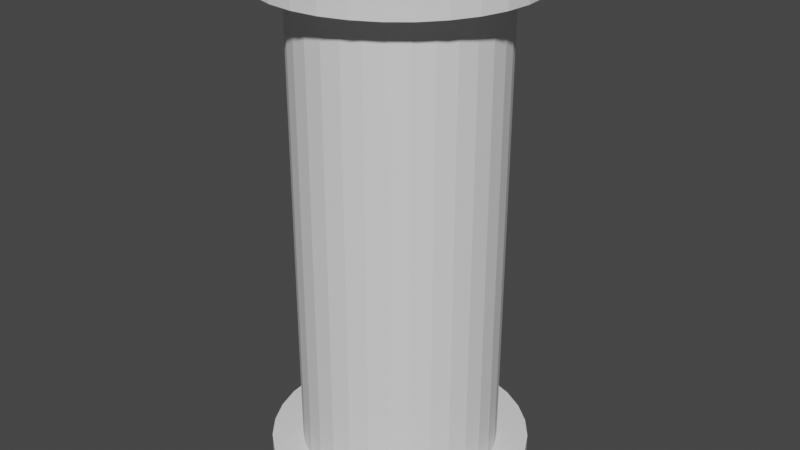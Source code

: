 # Source: rc-axis-hole-for-metal-pin.blend  (saved by Blender 2.83.19; exported with 4.5.12 LTS)
import bpy
from mathutils import Matrix  # noqa: F401  (used for matrix-valued properties, if any)

bpy.ops.wm.read_factory_settings(use_empty=True)
scene = bpy.context.scene
scene.name = 'Scene'

# ---- collections
col_collection = bpy.data.collections.new('Collection'); scene.collection.children.link(col_collection)

# ---- world
world_world = bpy.data.worlds.new('World'); scene.world = world_world
world_world.use_nodes = True; world_world.node_tree.nodes.clear()
_N = world_world.node_tree.nodes; _L = world_world.node_tree.links
n0 = _N.new('ShaderNodeOutputWorld'); n0.name = 'World Output'; n0.location = (300, 300)
n1 = _N.new('ShaderNodeBackground'); n1.name = 'Background'; n1.location = (10, 300)
n1.inputs[0].default_value = (0.05088, 0.05088, 0.05088, 1.0)
_L.new(n1.outputs[0], n0.inputs[0])
n0.is_active_output = True
world_world.color = (0.05088, 0.05088, 0.05088)
world_world.use_sun_shadow = False
world_world.sun_shadow_jitter_overblur = 0.0

# ---- meshes
me_cylinder = bpy.data.meshes.new('Cylinder')
me_cylinder.from_pydata([(0.0, 1.0, -1.0), (0.0, 1.0, 1.0), (0.1951, 0.9808, -1.0), (0.1951, 0.9808, 1.0), (0.3827, 0.9239, -1.0), (0.3827, 0.9239, 1.0), (0.5556, 0.8315, -1.0), (0.5556, 0.8315, 1.0), (0.7071, 0.7071, -1.0), (0.7071, 0.7071, 1.0), (0.8315, 0.5556, -1.0), (0.8315, 0.5556, 1.0), (0.9239, 0.3827, -1.0), (0.9239, 0.3827, 1.0), (0.9808, 0.1951, -1.0), (0.9808, 0.1951, 1.0), (1.0, 0.0, -1.0), (1.0, 0.0, 1.0), (0.9808, -0.1951, -1.0), (0.9808, -0.1951, 1.0), (0.9239, -0.3827, -1.0), (0.9239, -0.3827, 1.0), (0.8315, -0.5556, -1.0), (0.8315, -0.5556, 1.0), (0.7071, -0.7071, -1.0), (0.7071, -0.7071, 1.0), (0.5556, -0.8315, -1.0), (0.5556, -0.8315, 1.0), (0.3827, -0.9239, -1.0), (0.3827, -0.9239, 1.0), (0.1951, -0.9808, -1.0), (0.1951, -0.9808, 1.0), (0.0, -1.0, -1.0), (0.0, -1.0, 1.0), (-0.1951, -0.9808, -1.0), (-0.1951, -0.9808, 1.0), (-0.3827, -0.9239, -1.0), (-0.3827, -0.9239, 1.0), (-0.5556, -0.8315, -1.0), (-0.5556, -0.8315, 1.0), (-0.7071, -0.7071, -1.0), (-0.7071, -0.7071, 1.0), (-0.8315, -0.5556, -1.0), (-0.8315, -0.5556, 1.0), (-0.9239, -0.3827, -1.0), (-0.9239, -0.3827, 1.0), (-0.9808, -0.1951, -1.0), (-0.9808, -0.1951, 1.0), (-1.0, 0.0, -1.0), (-1.0, 0.0, 1.0), (-0.9808, 0.1951, -1.0), (-0.9808, 0.1951, 1.0), (-0.9239, 0.3827, -1.0), (-0.9239, 0.3827, 1.0), (-0.8315, 0.5556, -1.0), (-0.8315, 0.5556, 1.0), (-0.7071, 0.7071, -1.0), (-0.7071, 0.7071, 1.0), (-0.5556, 0.8315, -1.0), (-0.5556, 0.8315, 1.0), (-0.3827, 0.9239, -1.0), (-0.3827, 0.9239, 1.0), (-0.1951, 0.9808, -1.0), (-0.1951, 0.9808, 1.0), (-0.3158, 0.0, 1.0), (-0.3097, 0.06161, 1.0), (-0.3097, -0.06161, 1.0), (-0.2626, -0.1754, 1.0), (-0.2626, 0.1754, 1.0), (-0.2233, -0.2233, 1.0), (-0.2918, -0.1208, 1.0), (-0.2918, 0.1208, 1.0), (-0.1754, -0.2626, 1.0), (-0.1754, 0.2626, 1.0), (-0.06161, 0.3097, 1.0), (0.06161, 0.3097, 1.0), (0.0, 0.3158, 1.0), (-0.1208, -0.2918, 1.0), (-0.1208, 0.2918, 1.0), (-0.2233, 0.2233, 1.0), (-0.06161, -0.3097, 1.0), (0.06161, -0.3097, 1.0), (0.0, -0.3158, 1.0), (0.1754, 0.2626, 1.0), (0.1754, -0.2626, 1.0), (0.1208, 0.2918, 1.0), (0.1208, -0.2918, 1.0), (0.2626, -0.1754, 1.0), (0.2626, 0.1754, 1.0), (0.3158, 0.0, 1.0), (0.3097, -0.06161, 1.0), (0.3097, 0.06161, 1.0), (0.2918, 0.1208, 1.0), (0.2233, -0.2233, 1.0), (0.2918, -0.1208, 1.0), (0.2233, 0.2233, 1.0), (0.0, 0.3158, -1.0), (0.06161, 0.3097, -1.0), (0.1754, -0.2626, -1.0), (0.1208, -0.2918, -1.0), (0.1754, 0.2626, -1.0), (0.06161, -0.3097, -1.0), (0.1208, 0.2918, -1.0), (0.2626, -0.1754, -1.0), (0.2233, -0.2233, -1.0), (0.2626, 0.1754, -1.0), (0.3158, 0.0, -1.0), (0.3097, 0.06161, -1.0), (0.2918, -0.1208, -1.0), (0.3097, -0.06161, -1.0), (0.2918, 0.1208, -1.0), (0.2233, 0.2233, -1.0), (-0.3158, 0.0, -1.0), (-0.2918, -0.1208, -1.0), (-0.3097, -0.06161, -1.0), (-0.3097, 0.06161, -1.0), (-0.2626, -0.1754, -1.0), (-0.2626, 0.1754, -1.0), (-0.2233, -0.2233, -1.0), (-0.2918, 0.1208, -1.0), (-0.1754, -0.2626, -1.0), (-0.1754, 0.2626, -1.0), (-0.1208, 0.2918, -1.0), (-0.06161, 0.3097, -1.0), (0.0, -0.3158, -1.0), (-0.06161, -0.3097, -1.0), (-0.1208, -0.2918, -1.0), (-0.2233, 0.2233, -1.0)], [], [(0, 1, 3, 2), (2, 3, 5, 4), (4, 5, 7, 6), (6, 7, 9, 8), (8, 9, 11, 10), (10, 11, 13, 12), (12, 13, 15, 14), (14, 15, 17, 16), (16, 17, 19, 18), (18, 19, 21, 20), (20, 21, 23, 22), (22, 23, 25, 24), (24, 25, 27, 26), (26, 27, 29, 28), (28, 29, 31, 30), (30, 31, 33, 32), (32, 33, 35, 34), (34, 35, 37, 36), (36, 37, 39, 38), (38, 39, 41, 40), (40, 41, 43, 42), (42, 43, 45, 44), (44, 45, 47, 46), (46, 47, 49, 48), (48, 49, 51, 50), (50, 51, 53, 52), (52, 53, 55, 54), (54, 55, 57, 56), (56, 57, 59, 58), (58, 59, 61, 60), (61, 59, 57, 55, 53, 71, 68, 79, 73, 78, 74, 76, 75, 85, 83, 95, 88, 92, 91, 89, 90, 94, 21, 19, 17, 15, 13, 11, 9, 7, 5, 3, 1, 63), (45, 43, 41, 39, 37, 35, 33, 31, 29, 27, 25, 23, 21, 94, 87, 93, 84, 86, 81, 82, 80, 77, 72, 69, 67, 70, 66, 64, 65, 71, 53, 51, 49, 47), (60, 61, 63, 62), (62, 63, 1, 0), (62, 0, 2, 4, 6, 8, 10, 12, 14, 107, 110, 105, 111, 100, 102, 97, 96, 123, 122, 121, 127, 117, 119, 115, 112, 114, 113, 116, 118, 120, 126, 125, 124, 101, 30, 32, 34, 36, 38, 40, 42, 44, 46, 48, 50, 52, 54, 56, 58, 60), (107, 14, 16, 18, 20, 22, 24, 26, 28, 30, 101, 99, 98, 104, 103, 108, 109, 106), (97, 75, 76, 96), (102, 85, 75, 97), (100, 83, 85, 102), (111, 95, 83, 100), (88, 95, 111, 105), (92, 88, 105, 110), (91, 92, 110, 107), (89, 91, 107, 106), (90, 89, 106, 109), (94, 90, 109, 108), (87, 94, 108, 103), (93, 87, 103, 104), (84, 93, 104, 98), (86, 84, 98, 99), (81, 86, 99, 101), (82, 81, 101, 124), (80, 82, 124, 125), (77, 80, 125, 126), (72, 77, 126, 120), (69, 72, 120, 118), (116, 67, 69, 118), (113, 70, 67, 116), (114, 66, 70, 113), (112, 64, 66, 114), (115, 65, 64, 112), (119, 71, 65, 115), (117, 68, 71, 119), (127, 79, 68, 117), (121, 73, 79, 127), (122, 78, 73, 121), (123, 74, 78, 122), (96, 76, 74, 123)])
_uv = me_cylinder.uv_layers.new(name='UVMap')
_uv.uv.foreach_set('vector', [1.0, 0.5, 1.0, 1.0, 0.9688, 1.0, 0.9688, 0.5, 0.9688, 0.5, 0.9688, 1.0, 0.9375, 1.0, 0.9375, 0.5, 0.9375, 0.5, 0.9375, 1.0, 0.9062, 1.0, 0.9062, 0.5, 0.9062, 0.5, 0.9062, 1.0, 0.875, 1.0, 0.875, 0.5, 0.875, 0.5, 0.875, 1.0, 0.8438, 1.0, 0.8438, 0.5, 0.8438, 0.5, 0.8438, 1.0, 0.8125, 1.0, 0.8125, 0.5, 0.8125, 0.5, 0.8125, 1.0, 0.7812, 1.0, 0.7812, 0.5, 0.7812, 0.5, 0.7812, 1.0, 0.75, 1.0, 0.75, 0.5, 0.75, 0.5, 0.75, 1.0, 0.7188, 1.0, 0.7188, 0.5, 0.7188, 0.5, 0.7188, 1.0, 0.6875, 1.0, 0.6875, 0.5, 0.6875, 0.5, 0.6875, 1.0, 0.6562, 1.0, 0.6562, 0.5, 0.6562, 0.5, 0.6562, 1.0, 0.625, 1.0, 0.625, 0.5, 0.625, 0.5, 0.625, 1.0, 0.5938, 1.0, 0.5938, 0.5, 0.5938, 0.5, 0.5938, 1.0, 0.5625, 1.0, 0.5625, 0.5, 0.5625, 0.5, 0.5625, 1.0, 0.5312, 1.0, 0.5312, 0.5, 0.5312, 0.5, 0.5312, 1.0, 0.5, 1.0, 0.5, 0.5, 0.5, 0.5, 0.5, 1.0, 0.4688, 1.0, 0.4688, 0.5, 0.4688, 0.5, 0.4688, 1.0, 0.4375, 1.0, 0.4375, 0.5, 0.4375, 0.5, 0.4375, 1.0, 0.4062, 1.0, 0.4062, 0.5, 0.4062, 0.5, 0.4062, 1.0, 0.375, 1.0, 0.375, 0.5, 0.375, 0.5, 0.375, 1.0, 0.3438, 1.0, 0.3438, 0.5, 0.3438, 0.5, 0.3438, 1.0, 0.3125, 1.0, 0.3125, 0.5, 0.3125, 0.5, 0.3125, 1.0, 0.2812, 1.0, 0.2812, 0.5, 0.2812, 0.5, 0.2812, 1.0, 0.25, 1.0, 0.25, 0.5, 0.25, 0.5, 0.25, 1.0, 0.2188, 1.0, 0.2188, 0.5, 0.2188, 0.5, 0.2188, 1.0, 0.1875, 1.0, 0.1875, 0.5, 0.1875, 0.5, 0.1875, 1.0, 0.1562, 1.0, 0.1562, 0.5, 0.1562, 0.5, 0.1562, 1.0, 0.125, 1.0, 0.125, 0.5, 0.125, 0.5, 0.125, 1.0, 0.09375, 1.0, 0.09375, 0.5, 0.09375, 0.5, 0.09375, 1.0, 0.0625, 1.0, 0.0625, 0.5, 0.1582, 0.4717, 0.1167, 0.4496, 0.08029, 0.4197, 0.05045, 0.3833, 0.02827, 0.3418, 0.18, 0.279, 0.187, 0.2921, 0.1964, 0.3036, 0.2079, 0.313, 0.221, 0.32, 0.2352, 0.3243, 0.25, 0.3258, 0.2648, 0.3243, 0.279, 0.32, 0.2921, 0.313, 0.3036, 0.3036, 0.313, 0.2921, 0.32, 0.279, 0.3243, 0.2648, 0.3258, 0.25, 0.3243, 0.2352, 0.32, 0.221, 0.4717, 0.1582, 0.4854, 0.2032, 0.49, 0.25, 0.4854, 0.2968, 0.4717, 0.3418, 0.4496, 0.3833, 0.4197, 0.4197, 0.3833, 0.4496, 0.3418, 0.4717, 0.2968, 0.4854, 0.25, 0.49, 0.2032, 0.4854, 0.02827, 0.1582, 0.05045, 0.1167, 0.08029, 0.08029, 0.1167, 0.05045, 0.1582, 0.02827, 0.2032, 0.01461, 0.25, 0.01, 0.2968, 0.01461, 0.3418, 0.02827, 0.3833, 0.05045, 0.4197, 0.08029, 0.4496, 0.1167, 0.4717, 0.1582, 0.32, 0.221, 0.313, 0.2079, 0.3036, 0.1964, 0.2921, 0.187, 0.279, 0.18, 0.2648, 0.1757, 0.25, 0.1742, 0.2352, 0.1757, 0.221, 0.18, 0.2079, 0.187, 0.1964, 0.1964, 0.187, 0.2079, 0.18, 0.221, 0.1757, 0.2352, 0.1742, 0.25, 0.1757, 0.2648, 0.18, 0.279, 0.02827, 0.3418, 0.01461, 0.2968, 0.01, 0.25, 0.01461, 0.2032, 0.0625, 0.5, 0.0625, 1.0, 0.03125, 1.0, 0.03125, 0.5, 0.03125, 0.5, 0.03125, 1.0, 0.0, 1.0, 0.0, 0.5, 0.7032, 0.4854, 0.75, 0.49, 0.7968, 0.4854, 0.8418, 0.4717, 0.8833, 0.4496, 0.9197, 0.4197, 0.9496, 0.3833, 0.9717, 0.3418, 0.9854, 0.2968, 0.8243, 0.2648, 0.82, 0.279, 0.813, 0.2921, 0.8036, 0.3036, 0.7921, 0.313, 0.779, 0.32, 0.7648, 0.3243, 0.75, 0.3258, 0.7352, 0.3243, 0.721, 0.32, 0.7079, 0.313, 0.6964, 0.3036, 0.687, 0.2921, 0.68, 0.279, 0.6757, 0.2648, 0.6742, 0.25, 0.6757, 0.2352, 0.68, 0.221, 0.687, 0.2079, 0.6964, 0.1964, 0.7079, 0.187, 0.721, 0.18, 0.7352, 0.1757, 0.75, 0.1742, 0.7648, 0.1757, 0.7968, 0.01461, 0.75, 0.01, 0.7032, 0.01461, 0.6582, 0.02827, 0.6167, 0.05045, 0.5803, 0.08029, 0.5504, 0.1167, 0.5283, 0.1582, 0.5146, 0.2032, 0.51, 0.25, 0.5146, 0.2968, 0.5283, 0.3418, 0.5504, 0.3833, 0.5803, 0.4197, 0.6167, 0.4496, 0.6582, 0.4717, 0.8243, 0.2648, 0.9854, 0.2968, 0.99, 0.25, 0.9854, 0.2032, 0.9717, 0.1582, 0.9496, 0.1167, 0.9197, 0.08029, 0.8833, 0.05045, 0.8418, 0.02827, 0.7968, 0.01461, 0.7648, 0.1757, 0.779, 0.18, 0.7921, 0.187, 0.8036, 0.1964, 0.813, 0.2079, 0.82, 0.221, 0.8243, 0.2352, 0.8258, 0.25, 0.9688, 0.5268, 0.9688, 0.9732, 1.0, 0.9732, 1.0, 0.5268, 0.9375, 0.5268, 0.9375, 0.9732, 0.9688, 0.9732, 0.9688, 0.5268, 0.9063, 0.5268, 0.9062, 0.9732, 0.9375, 0.9732, 0.9375, 0.5268, 0.875, 0.5268, 0.875, 0.9732, 0.9062, 0.9732, 0.9063, 0.5268, 0.8438, 0.9732, 0.875, 0.9732, 0.875, 0.5268, 0.8437, 0.5268, 0.8125, 0.9732, 0.8438, 0.9732, 0.8437, 0.5268, 0.8125, 0.5268, 0.7812, 0.9732, 0.8125, 0.9732, 0.8125, 0.5268, 0.7812, 0.5268, 0.75, 0.9732, 0.7812, 0.9732, 0.7812, 0.5268, 0.75, 0.5268, 0.7188, 0.9732, 0.75, 0.9732, 0.75, 0.5268, 0.7188, 0.5268, 0.6875, 0.9732, 0.7188, 0.9732, 0.7188, 0.5268, 0.6875, 0.5268, 0.6562, 0.9732, 0.6875, 0.9732, 0.6875, 0.5268, 0.6562, 0.5268, 0.625, 0.9732, 0.6562, 0.9732, 0.6562, 0.5268, 0.625, 0.5268, 0.5938, 0.9732, 0.625, 0.9732, 0.625, 0.5268, 0.5937, 0.5268, 0.5625, 0.9732, 0.5938, 0.9732, 0.5937, 0.5268, 0.5625, 0.5268, 0.5312, 0.9732, 0.5625, 0.9732, 0.5625, 0.5268, 0.5312, 0.5268, 0.5, 0.9732, 0.5312, 0.9732, 0.5312, 0.5268, 0.5, 0.5268, 0.4688, 0.9732, 0.5, 0.9732, 0.5, 0.5268, 0.4688, 0.5268, 0.4375, 0.9732, 0.4688, 0.9732, 0.4688, 0.5268, 0.4375, 0.5268, 0.4062, 0.9732, 0.4375, 0.9732, 0.4375, 0.5268, 0.4062, 0.5268, 0.375, 0.9732, 0.4062, 0.9732, 0.4062, 0.5268, 0.375, 0.5268, 0.3438, 0.5268, 0.3438, 0.9732, 0.375, 0.9732, 0.375, 0.5268, 0.3125, 0.5268, 0.3125, 0.9732, 0.3438, 0.9732, 0.3438, 0.5268, 0.2812, 0.5268, 0.2812, 0.9732, 0.3125, 0.9732, 0.3125, 0.5268, 0.25, 0.5268, 0.25, 0.9732, 0.2812, 0.9732, 0.2812, 0.5268, 0.2188, 0.5268, 0.2188, 0.9732, 0.25, 0.9732, 0.25, 0.5268, 0.1875, 0.5268, 0.1875, 0.9732, 0.2188, 0.9732, 0.2188, 0.5268, 0.1562, 0.5268, 0.1562, 0.9732, 0.1875, 0.9732, 0.1875, 0.5268, 0.125, 0.5268, 0.125, 0.9732, 0.1562, 0.9732, 0.1562, 0.5268, 0.09375, 0.5268, 0.09375, 0.9732, 0.125, 0.9732, 0.125, 0.5268, 0.0625, 0.5268, 0.0625, 0.9732, 0.09375, 0.9732, 0.09375, 0.5268, 0.03125, 0.5268, 0.03125, 0.9732, 0.0625, 0.9732, 0.0625, 0.5268, 0.0, 0.5268, 0.0, 0.9732, 0.03125, 0.9732, 0.03125, 0.5268])
me_cylinder.use_mirror_x = True
me_cylinder.update()
me_cylinder_001 = bpy.data.meshes.new('Cylinder.001')
me_cylinder_001.from_pydata([(0.0, 1.0, -1.0), (0.0, 1.0, 1.0), (0.1951, 0.9808, -1.0), (0.1951, 0.9808, 1.0), (0.3827, 0.9239, -1.0), (0.3827, 0.9239, 1.0), (0.5556, 0.8315, -1.0), (0.5556, 0.8315, 1.0), (0.7071, 0.7071, -1.0), (0.7071, 0.7071, 1.0), (0.8315, 0.5556, -1.0), (0.8315, 0.5556, 1.0), (0.9239, 0.3827, -1.0), (0.9239, 0.3827, 1.0), (0.9808, 0.1951, -1.0), (0.9808, 0.1951, 1.0), (1.0, 0.0, -1.0), (1.0, 0.0, 1.0), (0.9808, -0.1951, -1.0), (0.9808, -0.1951, 1.0), (0.9239, -0.3827, -1.0), (0.9239, -0.3827, 1.0), (0.8315, -0.5556, -1.0), (0.8315, -0.5556, 1.0), (0.7071, -0.7071, -1.0), (0.7071, -0.7071, 1.0), (0.5556, -0.8315, -1.0), (0.5556, -0.8315, 1.0), (0.3827, -0.9239, -1.0), (0.3827, -0.9239, 1.0), (0.1951, -0.9808, -1.0), (0.1951, -0.9808, 1.0), (0.0, -1.0, -1.0), (0.0, -1.0, 1.0), (-0.1951, -0.9808, -1.0), (-0.1951, -0.9808, 1.0), (-0.3827, -0.9239, -1.0), (-0.3827, -0.9239, 1.0), (-0.5556, -0.8315, -1.0), (-0.5556, -0.8315, 1.0), (-0.7071, -0.7071, -1.0), (-0.7071, -0.7071, 1.0), (-0.8315, -0.5556, -1.0), (-0.8315, -0.5556, 1.0), (-0.9239, -0.3827, -1.0), (-0.9239, -0.3827, 1.0), (-0.9808, -0.1951, -1.0), (-0.9808, -0.1951, 1.0), (-1.0, 0.0, -1.0), (-1.0, 0.0, 1.0), (-0.9808, 0.1951, -1.0), (-0.9808, 0.1951, 1.0), (-0.9239, 0.3827, -1.0), (-0.9239, 0.3827, 1.0), (-0.8315, 0.5556, -1.0), (-0.8315, 0.5556, 1.0), (-0.7071, 0.7071, -1.0), (-0.7071, 0.7071, 1.0), (-0.5556, 0.8315, -1.0), (-0.5556, 0.8315, 1.0), (-0.3827, 0.9239, -1.0), (-0.3827, 0.9239, 1.0), (-0.1951, 0.9808, -1.0), (-0.1951, 0.9808, 1.0), (-0.4222, 0.6319, 1.0), (-0.2908, 0.7021, 1.0), (-0.1483, 0.7454, 1.0), (-0.7454, -0.1483, 1.0), (-0.6319, -0.4222, 1.0), (-0.7021, -0.2908, 1.0), (0.1483, -0.7454, 1.0), (0.4222, -0.6319, 1.0), (0.2908, -0.7021, 1.0), (0.6319, 0.4222, 1.0), (0.7454, 0.1483, 1.0), (0.7021, 0.2908, 1.0), (-0.76, 0.0, 1.0), (-0.7454, 0.1483, 1.0), (-0.6319, 0.4222, 1.0), (-0.7021, 0.2908, 1.0), (-0.5374, 0.5374, 1.0), (-0.2908, -0.7021, 1.0), (-0.4222, -0.6319, 1.0), (0.0, 0.76, 1.0), (0.1483, 0.7454, 1.0), (-0.5374, -0.5374, 1.0), (0.0, -0.76, 1.0), (-0.1483, -0.7454, 1.0), (0.4222, 0.6319, 1.0), (0.2908, 0.7021, 1.0), (0.6319, -0.4222, 1.0), (0.5374, 0.5374, 1.0), (0.7454, -0.1483, 1.0), (0.76, 0.0, 1.0), (0.7021, -0.2908, 1.0), (0.5374, -0.5374, 1.0), (0.2908, 0.7021, -1.0), (0.5374, 0.5374, -1.0), (0.4222, 0.6319, -1.0), (0.5374, -0.5374, -1.0), (0.7021, -0.2908, -1.0), (0.6319, -0.4222, -1.0), (-0.5374, -0.5374, -1.0), (-0.2908, -0.7021, -1.0), (-0.4222, -0.6319, -1.0), (-0.7021, 0.2908, -1.0), (-0.5374, 0.5374, -1.0), (-0.6319, 0.4222, -1.0), (-0.1483, 0.7454, -1.0), (0.0, 0.76, -1.0), (0.2908, -0.7021, -1.0), (0.1483, 0.7454, -1.0), (0.7021, 0.2908, -1.0), (0.6319, 0.4222, -1.0), (0.76, 0.0, -1.0), (0.7454, -0.1483, -1.0), (0.7454, 0.1483, -1.0), (0.4222, -0.6319, -1.0), (-0.76, 0.0, -1.0), (-0.7454, -0.1483, -1.0), (-0.7454, 0.1483, -1.0), (-0.6319, -0.4222, -1.0), (-0.7021, -0.2908, -1.0), (-0.2908, 0.7021, -1.0), (-0.4222, 0.6319, -1.0), (0.1483, -0.7454, -1.0), (-0.1483, -0.7454, -1.0), (0.0, -0.76, -1.0)], [], [(0, 1, 3, 2), (2, 3, 5, 4), (4, 5, 7, 6), (6, 7, 9, 8), (8, 9, 11, 10), (10, 11, 13, 12), (12, 13, 15, 14), (14, 15, 17, 16), (16, 17, 19, 18), (18, 19, 21, 20), (20, 21, 23, 22), (22, 23, 25, 24), (24, 25, 27, 26), (26, 27, 29, 28), (28, 29, 31, 30), (30, 31, 33, 32), (32, 33, 35, 34), (34, 35, 37, 36), (36, 37, 39, 38), (38, 39, 41, 40), (40, 41, 43, 42), (42, 43, 45, 44), (44, 45, 47, 46), (46, 47, 49, 48), (48, 49, 51, 50), (50, 51, 53, 52), (52, 53, 55, 54), (54, 55, 57, 56), (56, 57, 59, 58), (58, 59, 61, 60), (29, 27, 25, 23, 21, 19, 17, 15, 13, 11, 9, 7, 5, 3, 1, 63, 61, 59, 57, 55, 53, 51, 49, 47, 45, 43, 41, 39, 37, 81, 82, 85, 68, 69, 67, 76, 77, 79, 78, 80, 64, 65, 66, 83, 84, 89, 88, 91, 73, 75, 74, 93, 92, 94, 90, 95, 71, 72), (81, 37, 35, 33, 31, 29, 72, 70, 86, 87), (60, 61, 63, 62), (62, 63, 1, 0), (62, 0, 2, 4, 6, 8, 10, 12, 14, 16, 18, 20, 22, 24, 26, 28, 30, 125, 110, 117, 99, 101, 100, 115, 114, 116, 112, 113, 97, 98, 96, 111, 109, 108), (125, 30, 32, 34, 36, 38, 40, 42, 44, 46, 48, 50, 52, 54, 56, 58, 60, 62, 108, 123, 124, 106, 107, 105, 120, 118, 119, 122, 121, 102, 104, 103, 126, 127), (111, 84, 83, 109), (96, 89, 84, 111), (98, 88, 89, 96), (97, 91, 88, 98), (73, 91, 97, 113), (75, 73, 113, 112), (74, 75, 112, 116), (93, 74, 116, 114), (92, 93, 114, 115), (94, 92, 115, 100), (90, 94, 100, 101), (95, 90, 101, 99), (71, 95, 99, 117), (72, 71, 117, 110), (70, 72, 110, 125), (86, 70, 125, 127), (87, 86, 127, 126), (81, 87, 126, 103), (82, 81, 103, 104), (85, 82, 104, 102), (121, 68, 85, 102), (122, 69, 68, 121), (119, 67, 69, 122), (118, 76, 67, 119), (120, 77, 76, 118), (105, 79, 77, 120), (107, 78, 79, 105), (106, 80, 78, 107), (124, 64, 80, 106), (123, 65, 64, 124), (108, 66, 65, 123), (109, 83, 66, 108)])
_uv = me_cylinder_001.uv_layers.new(name='UVMap')
_uv.uv.foreach_set('vector', [1.0, 0.5, 1.0, 1.0, 0.9688, 1.0, 0.9688, 0.5, 0.9688, 0.5, 0.9688, 1.0, 0.9375, 1.0, 0.9375, 0.5, 0.9375, 0.5, 0.9375, 1.0, 0.9062, 1.0, 0.9062, 0.5, 0.9062, 0.5, 0.9062, 1.0, 0.875, 1.0, 0.875, 0.5, 0.875, 0.5, 0.875, 1.0, 0.8438, 1.0, 0.8438, 0.5, 0.8438, 0.5, 0.8438, 1.0, 0.8125, 1.0, 0.8125, 0.5, 0.8125, 0.5, 0.8125, 1.0, 0.7812, 1.0, 0.7812, 0.5, 0.7812, 0.5, 0.7812, 1.0, 0.75, 1.0, 0.75, 0.5, 0.75, 0.5, 0.75, 1.0, 0.7188, 1.0, 0.7188, 0.5, 0.7188, 0.5, 0.7188, 1.0, 0.6875, 1.0, 0.6875, 0.5, 0.6875, 0.5, 0.6875, 1.0, 0.6562, 1.0, 0.6562, 0.5, 0.6562, 0.5, 0.6562, 1.0, 0.625, 1.0, 0.625, 0.5, 0.625, 0.5, 0.625, 1.0, 0.5938, 1.0, 0.5938, 0.5, 0.5938, 0.5, 0.5938, 1.0, 0.5625, 1.0, 0.5625, 0.5, 0.5625, 0.5, 0.5625, 1.0, 0.5312, 1.0, 0.5312, 0.5, 0.5312, 0.5, 0.5312, 1.0, 0.5, 1.0, 0.5, 0.5, 0.5, 0.5, 0.5, 1.0, 0.4688, 1.0, 0.4688, 0.5, 0.4688, 0.5, 0.4688, 1.0, 0.4375, 1.0, 0.4375, 0.5, 0.4375, 0.5, 0.4375, 1.0, 0.4062, 1.0, 0.4062, 0.5, 0.4062, 0.5, 0.4062, 1.0, 0.375, 1.0, 0.375, 0.5, 0.375, 0.5, 0.375, 1.0, 0.3438, 1.0, 0.3438, 0.5, 0.3438, 0.5, 0.3438, 1.0, 0.3125, 1.0, 0.3125, 0.5, 0.3125, 0.5, 0.3125, 1.0, 0.2812, 1.0, 0.2812, 0.5, 0.2812, 0.5, 0.2812, 1.0, 0.25, 1.0, 0.25, 0.5, 0.25, 0.5, 0.25, 1.0, 0.2188, 1.0, 0.2188, 0.5, 0.2188, 0.5, 0.2188, 1.0, 0.1875, 1.0, 0.1875, 0.5, 0.1875, 0.5, 0.1875, 1.0, 0.1562, 1.0, 0.1562, 0.5, 0.1562, 0.5, 0.1562, 1.0, 0.125, 1.0, 0.125, 0.5, 0.125, 0.5, 0.125, 1.0, 0.09375, 1.0, 0.09375, 0.5, 0.09375, 0.5, 0.09375, 1.0, 0.0625, 1.0, 0.0625, 0.5, 0.3418, 0.02827, 0.3833, 0.05045, 0.4197, 0.08029, 0.4496, 0.1167, 0.4717, 0.1582, 0.4854, 0.2032, 0.49, 0.25, 0.4854, 0.2968, 0.4717, 0.3418, 0.4496, 0.3833, 0.4197, 0.4197, 0.3833, 0.4496, 0.3418, 0.4717, 0.2968, 0.4854, 0.25, 0.49, 0.2032, 0.4854, 0.1582, 0.4717, 0.1167, 0.4496, 0.08029, 0.4197, 0.05045, 0.3833, 0.02827, 0.3418, 0.01461, 0.2968, 0.01, 0.25, 0.01461, 0.2032, 0.02827, 0.1582, 0.05045, 0.1167, 0.08029, 0.08029, 0.1167, 0.05045, 0.1582, 0.02827, 0.1802, 0.08148, 0.1487, 0.09834, 0.121, 0.121, 0.09834, 0.1487, 0.08148, 0.1802, 0.0711, 0.2144, 0.0676, 0.25, 0.0711, 0.2856, 0.08148, 0.3198, 0.09834, 0.3513, 0.121, 0.379, 0.1487, 0.4017, 0.1802, 0.4185, 0.2144, 0.4289, 0.25, 0.4324, 0.2856, 0.4289, 0.3198, 0.4185, 0.3513, 0.4017, 0.379, 0.379, 0.4017, 0.3513, 0.4185, 0.3198, 0.4289, 0.2856, 0.4324, 0.25, 0.4289, 0.2144, 0.4185, 0.1802, 0.4017, 0.1487, 0.379, 0.121, 0.3513, 0.09834, 0.3198, 0.08148, 0.1802, 0.08148, 0.1582, 0.02827, 0.2032, 0.01461, 0.25, 0.01, 0.2968, 0.01461, 0.3418, 0.02827, 0.3198, 0.08148, 0.2856, 0.0711, 0.25, 0.0676, 0.2144, 0.0711, 0.0625, 0.5, 0.0625, 1.0, 0.03125, 1.0, 0.03125, 0.5, 0.03125, 0.5, 0.03125, 1.0, 0.0, 1.0, 0.0, 0.5, 0.7032, 0.4854, 0.75, 0.49, 0.7968, 0.4854, 0.8418, 0.4717, 0.8833, 0.4496, 0.9197, 0.4197, 0.9496, 0.3833, 0.9717, 0.3418, 0.9854, 0.2968, 0.99, 0.25, 0.9854, 0.2032, 0.9717, 0.1582, 0.9496, 0.1167, 0.9197, 0.08029, 0.8833, 0.05045, 0.8418, 0.02827, 0.7968, 0.01461, 0.7856, 0.0711, 0.8198, 0.08148, 0.8513, 0.09834, 0.879, 0.121, 0.9017, 0.1487, 0.9185, 0.1802, 0.9289, 0.2144, 0.9324, 0.25, 0.9289, 0.2856, 0.9185, 0.3198, 0.9017, 0.3513, 0.879, 0.379, 0.8513, 0.4017, 0.8198, 0.4185, 0.7856, 0.4289, 0.75, 0.4324, 0.7144, 0.4289, 0.7856, 0.0711, 0.7968, 0.01461, 0.75, 0.01, 0.7032, 0.01461, 0.6582, 0.02827, 0.6167, 0.05045, 0.5803, 0.08029, 0.5504, 0.1167, 0.5283, 0.1582, 0.5146, 0.2032, 0.51, 0.25, 0.5146, 0.2968, 0.5283, 0.3418, 0.5504, 0.3833, 0.5803, 0.4197, 0.6167, 0.4496, 0.6582, 0.4717, 0.7032, 0.4854, 0.7144, 0.4289, 0.6802, 0.4185, 0.6487, 0.4017, 0.621, 0.379, 0.5983, 0.3513, 0.5815, 0.3198, 0.5711, 0.2856, 0.5676, 0.25, 0.5711, 0.2144, 0.5815, 0.1802, 0.5983, 0.1487, 0.621, 0.121, 0.6487, 0.09834, 0.6802, 0.08148, 0.7144, 0.0711, 0.75, 0.0676, 0.9688, 0.937, 0.9688, 0.963, 1.0, 0.963, 1.0, 0.937, 0.9375, 0.937, 0.9375, 0.963, 0.9688, 0.963, 0.9688, 0.937, 0.9062, 0.937, 0.9062, 0.963, 0.9375, 0.963, 0.9375, 0.937, 0.875, 0.937, 0.875, 0.963, 0.9062, 0.963, 0.9062, 0.937, 0.8438, 0.963, 0.875, 0.963, 0.875, 0.937, 0.8438, 0.937, 0.8125, 0.963, 0.8438, 0.963, 0.8438, 0.937, 0.8125, 0.937, 0.7812, 0.963, 0.8125, 0.963, 0.8125, 0.937, 0.7812, 0.937, 0.75, 0.963, 0.7812, 0.963, 0.7812, 0.937, 0.75, 0.937, 0.7188, 0.963, 0.75, 0.963, 0.75, 0.937, 0.7188, 0.937, 0.6875, 0.963, 0.7188, 0.963, 0.7188, 0.937, 0.6875, 0.937, 0.6562, 0.963, 0.6875, 0.963, 0.6875, 0.937, 0.6562, 0.937, 0.625, 0.963, 0.6562, 0.963, 0.6562, 0.937, 0.625, 0.937, 0.5938, 0.963, 0.625, 0.963, 0.625, 0.937, 0.5938, 0.937, 0.5625, 0.963, 0.5938, 0.963, 0.5938, 0.937, 0.5625, 0.937, 0.5312, 0.963, 0.5625, 0.963, 0.5625, 0.937, 0.5312, 0.937, 0.5, 0.963, 0.5312, 0.963, 0.5312, 0.937, 0.5, 0.937, 0.4688, 0.963, 0.5, 0.963, 0.5, 0.937, 0.4688, 0.937, 0.4375, 0.963, 0.4688, 0.963, 0.4688, 0.937, 0.4375, 0.937, 0.4062, 0.963, 0.4375, 0.963, 0.4375, 0.937, 0.4062, 0.937, 0.375, 0.963, 0.4062, 0.963, 0.4062, 0.937, 0.375, 0.937, 0.3438, 0.937, 0.3438, 0.963, 0.375, 0.963, 0.375, 0.937, 0.3125, 0.937, 0.3125, 0.963, 0.3438, 0.963, 0.3438, 0.937, 0.2812, 0.937, 0.2812, 0.963, 0.3125, 0.963, 0.3125, 0.937, 0.25, 0.937, 0.25, 0.963, 0.2812, 0.963, 0.2812, 0.937, 0.2188, 0.937, 0.2188, 0.963, 0.25, 0.963, 0.25, 0.937, 0.1875, 0.937, 0.1875, 0.963, 0.2188, 0.963, 0.2188, 0.937, 0.1562, 0.937, 0.1562, 0.963, 0.1875, 0.963, 0.1875, 0.937, 0.125, 0.937, 0.125, 0.963, 0.1562, 0.963, 0.1562, 0.937, 0.09375, 0.937, 0.09375, 0.963, 0.125, 0.963, 0.125, 0.937, 0.0625, 0.937, 0.0625, 0.963, 0.09375, 0.963, 0.09375, 0.937, 0.03125, 0.937, 0.03125, 0.963, 0.0625, 0.963, 0.0625, 0.937, 0.0, 0.937, 0.0, 0.963, 0.03125, 0.963, 0.03125, 0.937])
me_cylinder_001.use_mirror_x = True
me_cylinder_001.update()
me_cylinder_002 = bpy.data.meshes.new('Cylinder.002')
me_cylinder_002.from_pydata([(0.0, 1.0, -1.0), (0.0, 1.0, 1.0), (0.1951, 0.9808, -1.0), (0.1951, 0.9808, 1.0), (0.3827, 0.9239, -1.0), (0.3827, 0.9239, 1.0), (0.5556, 0.8315, -1.0), (0.5556, 0.8315, 1.0), (0.7071, 0.7071, -1.0), (0.7071, 0.7071, 1.0), (0.8315, 0.5556, -1.0), (0.8315, 0.5556, 1.0), (0.9239, 0.3827, -1.0), (0.9239, 0.3827, 1.0), (0.9808, 0.1951, -1.0), (0.9808, 0.1951, 1.0), (1.0, 0.0, -1.0), (1.0, 0.0, 1.0), (0.9808, -0.1951, -1.0), (0.9808, -0.1951, 1.0), (0.9239, -0.3827, -1.0), (0.9239, -0.3827, 1.0), (0.8315, -0.5556, -1.0), (0.8315, -0.5556, 1.0), (0.7071, -0.7071, -1.0), (0.7071, -0.7071, 1.0), (0.5556, -0.8315, -1.0), (0.5556, -0.8315, 1.0), (0.3827, -0.9239, -1.0), (0.3827, -0.9239, 1.0), (0.1951, -0.9808, -1.0), (0.1951, -0.9808, 1.0), (0.0, -1.0, -1.0), (0.0, -1.0, 1.0), (-0.1951, -0.9808, -1.0), (-0.1951, -0.9808, 1.0), (-0.3827, -0.9239, -1.0), (-0.3827, -0.9239, 1.0), (-0.5556, -0.8315, -1.0), (-0.5556, -0.8315, 1.0), (-0.7071, -0.7071, -1.0), (-0.7071, -0.7071, 1.0), (-0.8315, -0.5556, -1.0), (-0.8315, -0.5556, 1.0), (-0.9239, -0.3827, -1.0), (-0.9239, -0.3827, 1.0), (-0.9808, -0.1951, -1.0), (-0.9808, -0.1951, 1.0), (-1.0, 0.0, -1.0), (-1.0, 0.0, 1.0), (-0.9808, 0.1951, -1.0), (-0.9808, 0.1951, 1.0), (-0.9239, 0.3827, -1.0), (-0.9239, 0.3827, 1.0), (-0.8315, 0.5556, -1.0), (-0.8315, 0.5556, 1.0), (-0.7071, 0.7071, -1.0), (-0.7071, 0.7071, 1.0), (-0.5556, 0.8315, -1.0), (-0.5556, 0.8315, 1.0), (-0.3827, 0.9239, -1.0), (-0.3827, 0.9239, 1.0), (-0.1951, 0.9808, -1.0), (-0.1951, 0.9808, 1.0), (-0.4222, 0.6319, 1.0), (-0.1483, 0.7454, 1.0), (-0.2908, 0.7021, 1.0), (-0.7454, -0.1483, 1.0), (-0.6319, -0.4222, 1.0), (-0.7021, -0.2908, 1.0), (0.1483, -0.7454, 1.0), (0.4222, -0.6319, 1.0), (0.2908, -0.7021, 1.0), (0.6319, 0.4222, 1.0), (0.7454, 0.1483, 1.0), (0.7021, 0.2908, 1.0), (-0.76, 0.0, 1.0), (-0.7454, 0.1483, 1.0), (-0.6319, 0.4222, 1.0), (-0.7021, 0.2908, 1.0), (-0.5374, 0.5374, 1.0), (-0.2908, -0.7021, 1.0), (-0.4222, -0.6319, 1.0), (0.0, 0.76, 1.0), (0.1483, 0.7454, 1.0), (-0.5374, -0.5374, 1.0), (0.0, -0.76, 1.0), (-0.1483, -0.7454, 1.0), (0.4222, 0.6319, 1.0), (0.2908, 0.7021, 1.0), (0.6319, -0.4222, 1.0), (0.5374, -0.5374, 1.0), (0.76, 0.0, 1.0), (0.7021, -0.2908, 1.0), (0.7454, -0.1483, 1.0), (0.5374, 0.5374, 1.0), (0.2908, 0.7021, -1.0), (0.5374, 0.5374, -1.0), (0.4222, 0.6319, -1.0), (0.5374, -0.5374, -1.0), (0.7021, -0.2908, -1.0), (0.6319, -0.4222, -1.0), (-0.5374, -0.5374, -1.0), (-0.2908, -0.7021, -1.0), (-0.4222, -0.6319, -1.0), (-0.7021, 0.2908, -1.0), (-0.5374, 0.5374, -1.0), (-0.6319, 0.4222, -1.0), (-0.1483, 0.7454, -1.0), (0.0, 0.76, -1.0), (0.2908, -0.7021, -1.0), (0.1483, 0.7454, -1.0), (0.7021, 0.2908, -1.0), (0.6319, 0.4222, -1.0), (0.76, 0.0, -1.0), (0.7454, -0.1483, -1.0), (0.7454, 0.1483, -1.0), (0.4222, -0.6319, -1.0), (-0.76, 0.0, -1.0), (-0.7454, -0.1483, -1.0), (-0.7454, 0.1483, -1.0), (-0.6319, -0.4222, -1.0), (-0.7021, -0.2908, -1.0), (-0.2908, 0.7021, -1.0), (-0.4222, 0.6319, -1.0), (0.1483, -0.7454, -1.0), (-0.1483, -0.7454, -1.0), (0.0, -0.76, -1.0)], [], [(0, 1, 3, 2), (2, 3, 5, 4), (4, 5, 7, 6), (6, 7, 9, 8), (8, 9, 11, 10), (10, 11, 13, 12), (12, 13, 15, 14), (14, 15, 17, 16), (16, 17, 19, 18), (18, 19, 21, 20), (20, 21, 23, 22), (22, 23, 25, 24), (24, 25, 27, 26), (26, 27, 29, 28), (28, 29, 31, 30), (30, 31, 33, 32), (32, 33, 35, 34), (34, 35, 37, 36), (36, 37, 39, 38), (38, 39, 41, 40), (40, 41, 43, 42), (42, 43, 45, 44), (44, 45, 47, 46), (46, 47, 49, 48), (48, 49, 51, 50), (50, 51, 53, 52), (52, 53, 55, 54), (54, 55, 57, 56), (56, 57, 59, 58), (58, 59, 61, 60), (61, 59, 57, 55, 53, 51, 49, 47, 45, 43, 41, 39, 37, 81, 82, 85, 68, 69, 67, 76, 77, 79, 78, 80, 64, 66), (81, 37, 35, 33, 31, 29, 27, 25, 23, 21, 19, 17, 15, 13, 11, 9, 7, 5, 3, 1, 63, 61, 66, 65, 83, 84, 89, 88, 95, 73, 75, 74, 92, 94, 93, 90, 91, 71, 72, 70, 86, 87), (60, 61, 63, 62), (62, 63, 1, 0), (119, 46, 48, 50, 52, 54, 56, 58, 60, 62, 0, 2, 4, 6, 8, 10, 12, 14, 16, 18, 20, 22, 24, 26, 28, 30, 125, 110, 117, 99, 101, 100, 115, 114, 116, 112, 113, 97, 98, 96, 111, 109, 108, 123, 124, 106, 107, 105, 120, 118), (125, 30, 32, 34, 36, 38, 40, 42, 44, 46, 119, 122, 121, 102, 104, 103, 126, 127), (111, 84, 83, 109), (96, 89, 84, 111), (98, 88, 89, 96), (97, 95, 88, 98), (73, 95, 97, 113), (75, 73, 113, 112), (74, 75, 112, 116), (92, 74, 116, 114), (94, 92, 114, 115), (93, 94, 115, 100), (90, 93, 100, 101), (91, 90, 101, 99), (71, 91, 99, 117), (72, 71, 117, 110), (70, 72, 110, 125), (86, 70, 125, 127), (87, 86, 127, 126), (81, 87, 126, 103), (82, 81, 103, 104), (85, 82, 104, 102), (121, 68, 85, 102), (122, 69, 68, 121), (119, 67, 69, 122), (118, 76, 67, 119), (120, 77, 76, 118), (105, 79, 77, 120), (107, 78, 79, 105), (106, 80, 78, 107), (124, 64, 80, 106), (123, 66, 64, 124), (108, 65, 66, 123), (109, 83, 65, 108)])
_uv = me_cylinder_002.uv_layers.new(name='UVMap')
_uv.uv.foreach_set('vector', [1.0, 0.5, 1.0, 1.0, 0.9688, 1.0, 0.9688, 0.5, 0.9688, 0.5, 0.9688, 1.0, 0.9375, 1.0, 0.9375, 0.5, 0.9375, 0.5, 0.9375, 1.0, 0.9062, 1.0, 0.9062, 0.5, 0.9062, 0.5, 0.9062, 1.0, 0.875, 1.0, 0.875, 0.5, 0.875, 0.5, 0.875, 1.0, 0.8438, 1.0, 0.8438, 0.5, 0.8438, 0.5, 0.8438, 1.0, 0.8125, 1.0, 0.8125, 0.5, 0.8125, 0.5, 0.8125, 1.0, 0.7812, 1.0, 0.7812, 0.5, 0.7812, 0.5, 0.7812, 1.0, 0.75, 1.0, 0.75, 0.5, 0.75, 0.5, 0.75, 1.0, 0.7188, 1.0, 0.7188, 0.5, 0.7188, 0.5, 0.7188, 1.0, 0.6875, 1.0, 0.6875, 0.5, 0.6875, 0.5, 0.6875, 1.0, 0.6562, 1.0, 0.6562, 0.5, 0.6562, 0.5, 0.6562, 1.0, 0.625, 1.0, 0.625, 0.5, 0.625, 0.5, 0.625, 1.0, 0.5938, 1.0, 0.5938, 0.5, 0.5938, 0.5, 0.5938, 1.0, 0.5625, 1.0, 0.5625, 0.5, 0.5625, 0.5, 0.5625, 1.0, 0.5312, 1.0, 0.5312, 0.5, 0.5312, 0.5, 0.5312, 1.0, 0.5, 1.0, 0.5, 0.5, 0.5, 0.5, 0.5, 1.0, 0.4688, 1.0, 0.4688, 0.5, 0.4688, 0.5, 0.4688, 1.0, 0.4375, 1.0, 0.4375, 0.5, 0.4375, 0.5, 0.4375, 1.0, 0.4062, 1.0, 0.4062, 0.5, 0.4062, 0.5, 0.4062, 1.0, 0.375, 1.0, 0.375, 0.5, 0.375, 0.5, 0.375, 1.0, 0.3438, 1.0, 0.3438, 0.5, 0.3438, 0.5, 0.3438, 1.0, 0.3125, 1.0, 0.3125, 0.5, 0.3125, 0.5, 0.3125, 1.0, 0.2812, 1.0, 0.2812, 0.5, 0.2812, 0.5, 0.2812, 1.0, 0.25, 1.0, 0.25, 0.5, 0.25, 0.5, 0.25, 1.0, 0.2188, 1.0, 0.2188, 0.5, 0.2188, 0.5, 0.2188, 1.0, 0.1875, 1.0, 0.1875, 0.5, 0.1875, 0.5, 0.1875, 1.0, 0.1562, 1.0, 0.1562, 0.5, 0.1562, 0.5, 0.1562, 1.0, 0.125, 1.0, 0.125, 0.5, 0.125, 0.5, 0.125, 1.0, 0.09375, 1.0, 0.09375, 0.5, 0.09375, 0.5, 0.09375, 1.0, 0.0625, 1.0, 0.0625, 0.5, 0.1582, 0.4717, 0.1167, 0.4496, 0.08029, 0.4197, 0.05045, 0.3833, 0.02827, 0.3418, 0.01461, 0.2968, 0.01, 0.25, 0.01461, 0.2032, 0.02827, 0.1582, 0.05045, 0.1167, 0.08029, 0.08029, 0.1167, 0.05045, 0.1582, 0.02827, 0.1802, 0.08148, 0.1487, 0.09834, 0.121, 0.121, 0.09834, 0.1487, 0.08148, 0.1802, 0.0711, 0.2144, 0.0676, 0.25, 0.0711, 0.2856, 0.08148, 0.3198, 0.09834, 0.3513, 0.121, 0.379, 0.1487, 0.4017, 0.1802, 0.4185, 0.1802, 0.08148, 0.1582, 0.02827, 0.2032, 0.01461, 0.25, 0.01, 0.2968, 0.01461, 0.3418, 0.02827, 0.3833, 0.05045, 0.4197, 0.08029, 0.4496, 0.1167, 0.4717, 0.1582, 0.4854, 0.2032, 0.49, 0.25, 0.4854, 0.2968, 0.4717, 0.3418, 0.4496, 0.3833, 0.4197, 0.4197, 0.3833, 0.4496, 0.3418, 0.4717, 0.2968, 0.4854, 0.25, 0.49, 0.2032, 0.4854, 0.1582, 0.4717, 0.1802, 0.4185, 0.2144, 0.4289, 0.25, 0.4324, 0.2856, 0.4289, 0.3198, 0.4185, 0.3513, 0.4017, 0.379, 0.379, 0.4017, 0.3513, 0.4185, 0.3198, 0.4289, 0.2856, 0.4324, 0.25, 0.4289, 0.2144, 0.4185, 0.1802, 0.4017, 0.1487, 0.379, 0.121, 0.3513, 0.09834, 0.3198, 0.08148, 0.2856, 0.0711, 0.25, 0.0676, 0.2144, 0.0711, 0.0625, 0.5, 0.0625, 1.0, 0.03125, 1.0, 0.03125, 0.5, 0.03125, 0.5, 0.03125, 1.0, 0.0, 1.0, 0.0, 0.5, 0.5711, 0.2144, 0.5146, 0.2032, 0.51, 0.25, 0.5146, 0.2968, 0.5283, 0.3418, 0.5504, 0.3833, 0.5803, 0.4197, 0.6167, 0.4496, 0.6582, 0.4717, 0.7032, 0.4854, 0.75, 0.49, 0.7968, 0.4854, 0.8418, 0.4717, 0.8833, 0.4496, 0.9197, 0.4197, 0.9496, 0.3833, 0.9717, 0.3418, 0.9854, 0.2968, 0.99, 0.25, 0.9854, 0.2032, 0.9717, 0.1582, 0.9496, 0.1167, 0.9197, 0.08029, 0.8833, 0.05045, 0.8418, 0.02827, 0.7968, 0.01461, 0.7856, 0.0711, 0.8198, 0.08148, 0.8513, 0.09834, 0.879, 0.121, 0.9017, 0.1487, 0.9185, 0.1802, 0.9289, 0.2144, 0.9324, 0.25, 0.9289, 0.2856, 0.9185, 0.3198, 0.9017, 0.3513, 0.879, 0.379, 0.8513, 0.4017, 0.8198, 0.4185, 0.7856, 0.4289, 0.75, 0.4324, 0.7144, 0.4289, 0.6802, 0.4185, 0.6487, 0.4017, 0.621, 0.379, 0.5983, 0.3513, 0.5815, 0.3198, 0.5711, 0.2856, 0.5676, 0.25, 0.7856, 0.0711, 0.7968, 0.01461, 0.75, 0.01, 0.7032, 0.01461, 0.6582, 0.02827, 0.6167, 0.05045, 0.5803, 0.08029, 0.5504, 0.1167, 0.5283, 0.1582, 0.5146, 0.2032, 0.5711, 0.2144, 0.5815, 0.1802, 0.5983, 0.1487, 0.621, 0.121, 0.6487, 0.09834, 0.6802, 0.08148, 0.7144, 0.0711, 0.75, 0.0676, 0.9688, 0.737, 0.9688, 0.763, 1.0, 0.763, 1.0, 0.737, 0.9375, 0.737, 0.9375, 0.763, 0.9688, 0.763, 0.9688, 0.737, 0.9062, 0.737, 0.9062, 0.763, 0.9375, 0.763, 0.9375, 0.737, 0.875, 0.737, 0.875, 0.763, 0.9062, 0.763, 0.9062, 0.737, 0.8438, 0.763, 0.875, 0.763, 0.875, 0.737, 0.8438, 0.737, 0.8125, 0.763, 0.8438, 0.763, 0.8438, 0.737, 0.8125, 0.737, 0.7812, 0.763, 0.8125, 0.763, 0.8125, 0.737, 0.7812, 0.737, 0.75, 0.763, 0.7812, 0.763, 0.7812, 0.737, 0.75, 0.737, 0.7188, 0.763, 0.75, 0.763, 0.75, 0.737, 0.7188, 0.737, 0.6875, 0.763, 0.7188, 0.763, 0.7188, 0.737, 0.6875, 0.737, 0.6562, 0.763, 0.6875, 0.763, 0.6875, 0.737, 0.6562, 0.737, 0.625, 0.763, 0.6562, 0.763, 0.6562, 0.737, 0.625, 0.737, 0.5938, 0.763, 0.625, 0.763, 0.625, 0.737, 0.5938, 0.737, 0.5625, 0.763, 0.5938, 0.763, 0.5938, 0.737, 0.5625, 0.737, 0.5312, 0.763, 0.5625, 0.763, 0.5625, 0.737, 0.5312, 0.737, 0.5, 0.763, 0.5312, 0.763, 0.5312, 0.737, 0.5, 0.737, 0.4688, 0.763, 0.5, 0.763, 0.5, 0.737, 0.4688, 0.737, 0.4375, 0.763, 0.4688, 0.763, 0.4688, 0.737, 0.4375, 0.737, 0.4062, 0.763, 0.4375, 0.763, 0.4375, 0.737, 0.4062, 0.737, 0.375, 0.763, 0.4062, 0.763, 0.4062, 0.737, 0.375, 0.737, 0.3438, 0.737, 0.3438, 0.763, 0.375, 0.763, 0.375, 0.737, 0.3125, 0.737, 0.3125, 0.763, 0.3438, 0.763, 0.3438, 0.737, 0.2812, 0.737, 0.2812, 0.763, 0.3125, 0.763, 0.3125, 0.737, 0.25, 0.737, 0.25, 0.763, 0.2812, 0.763, 0.2812, 0.737, 0.2188, 0.737, 0.2188, 0.763, 0.25, 0.763, 0.25, 0.737, 0.1875, 0.737, 0.1875, 0.763, 0.2188, 0.763, 0.2188, 0.737, 0.1562, 0.737, 0.1562, 0.763, 0.1875, 0.763, 0.1875, 0.737, 0.125, 0.737, 0.125, 0.763, 0.1562, 0.763, 0.1562, 0.737, 0.09375, 0.737, 0.09375, 0.763, 0.125, 0.763, 0.125, 0.737, 0.0625, 0.737, 0.0625, 0.763, 0.09375, 0.763, 0.09375, 0.737, 0.03125, 0.737, 0.03125, 0.763, 0.0625, 0.763, 0.0625, 0.737, 0.0, 0.737, 0.0, 0.763, 0.03125, 0.763, 0.03125, 0.737])
me_cylinder_002.use_mirror_x = True
me_cylinder_002.update()

# ---- objects
ob_cylinder = bpy.data.objects.new('Cylinder', me_cylinder)
ob_cylinder_001 = bpy.data.objects.new('Cylinder.001', me_cylinder_001)
ob_cylinder_002 = bpy.data.objects.new('Cylinder.002', me_cylinder_002)

# ---- transforms, parenting, visibility, modifiers, constraints
ob_cylinder.location = (0.0, 0.0, 0.0)
ob_cylinder.scale = (4.75, 4.75, 12.5)
ob_cylinder.lineart.crease_threshold = 0.0
ob_cylinder.use_mesh_mirror_x = True
ob_cylinder_001.location = (0.0, 0.0, 11.85)
ob_cylinder_001.scale = (6.25, 6.25, 0.65)
ob_cylinder_001.lineart.crease_threshold = 0.0
ob_cylinder_001.use_mesh_mirror_x = True
ob_cylinder_002.location = (0.0, 0.0, -11.85)
ob_cylinder_002.scale = (6.25, 6.25, 0.65)
ob_cylinder_002.lineart.crease_threshold = 0.0
ob_cylinder_002.use_mesh_mirror_x = True

# ---- collection membership
col_collection.objects.link(ob_cylinder)
col_collection.objects.link(ob_cylinder_001)
col_collection.objects.link(ob_cylinder_002)

# ---- scene / render settings (as saved in the file)
scene.frame_start = 1; scene.frame_end = 250; scene.frame_set(1)
scene.render.engine = 'BLENDER_EEVEE_NEXT'
scene.cycles.use_denoising = False
scene.cycles.samples = 128
scene.cycles.sampling_pattern = 'TABULATED_SOBOL'
scene.cycles.use_adaptive_sampling = False
scene.cycles.use_light_tree = False
scene.view_settings.view_transform = 'Filmic'
bpy.context.view_layer.update()

# ---- added for rendering (the .blend has no active camera and no usable light): camera, sun
cam_auto = bpy.data.cameras.new('AutoCamera')
cam_auto.lens = 50.0
cam_auto.sensor_width = 36.0
cam_auto.clip_end = 1000.0
ob_auto_camera = bpy.data.objects.new('AutoCamera', cam_auto)
scene.collection.objects.link(ob_auto_camera)
ob_auto_camera.location = (28.3291, -33.9949, 22.6633)
ob_auto_camera.rotation_euler = (1.09748, -7.21219e-08, 0.694738)
scene.camera = ob_auto_camera
light_auto_sun = bpy.data.lights.new('AutoSun', 'SUN')
light_auto_sun.energy = 3.0
light_auto_sun.angle = 0.0523599
ob_auto_sun = bpy.data.objects.new('AutoSun', light_auto_sun)
scene.collection.objects.link(ob_auto_sun)
ob_auto_sun.rotation_euler = (0.872665, 0.174533, 0.523599)
bpy.context.view_layer.update()
